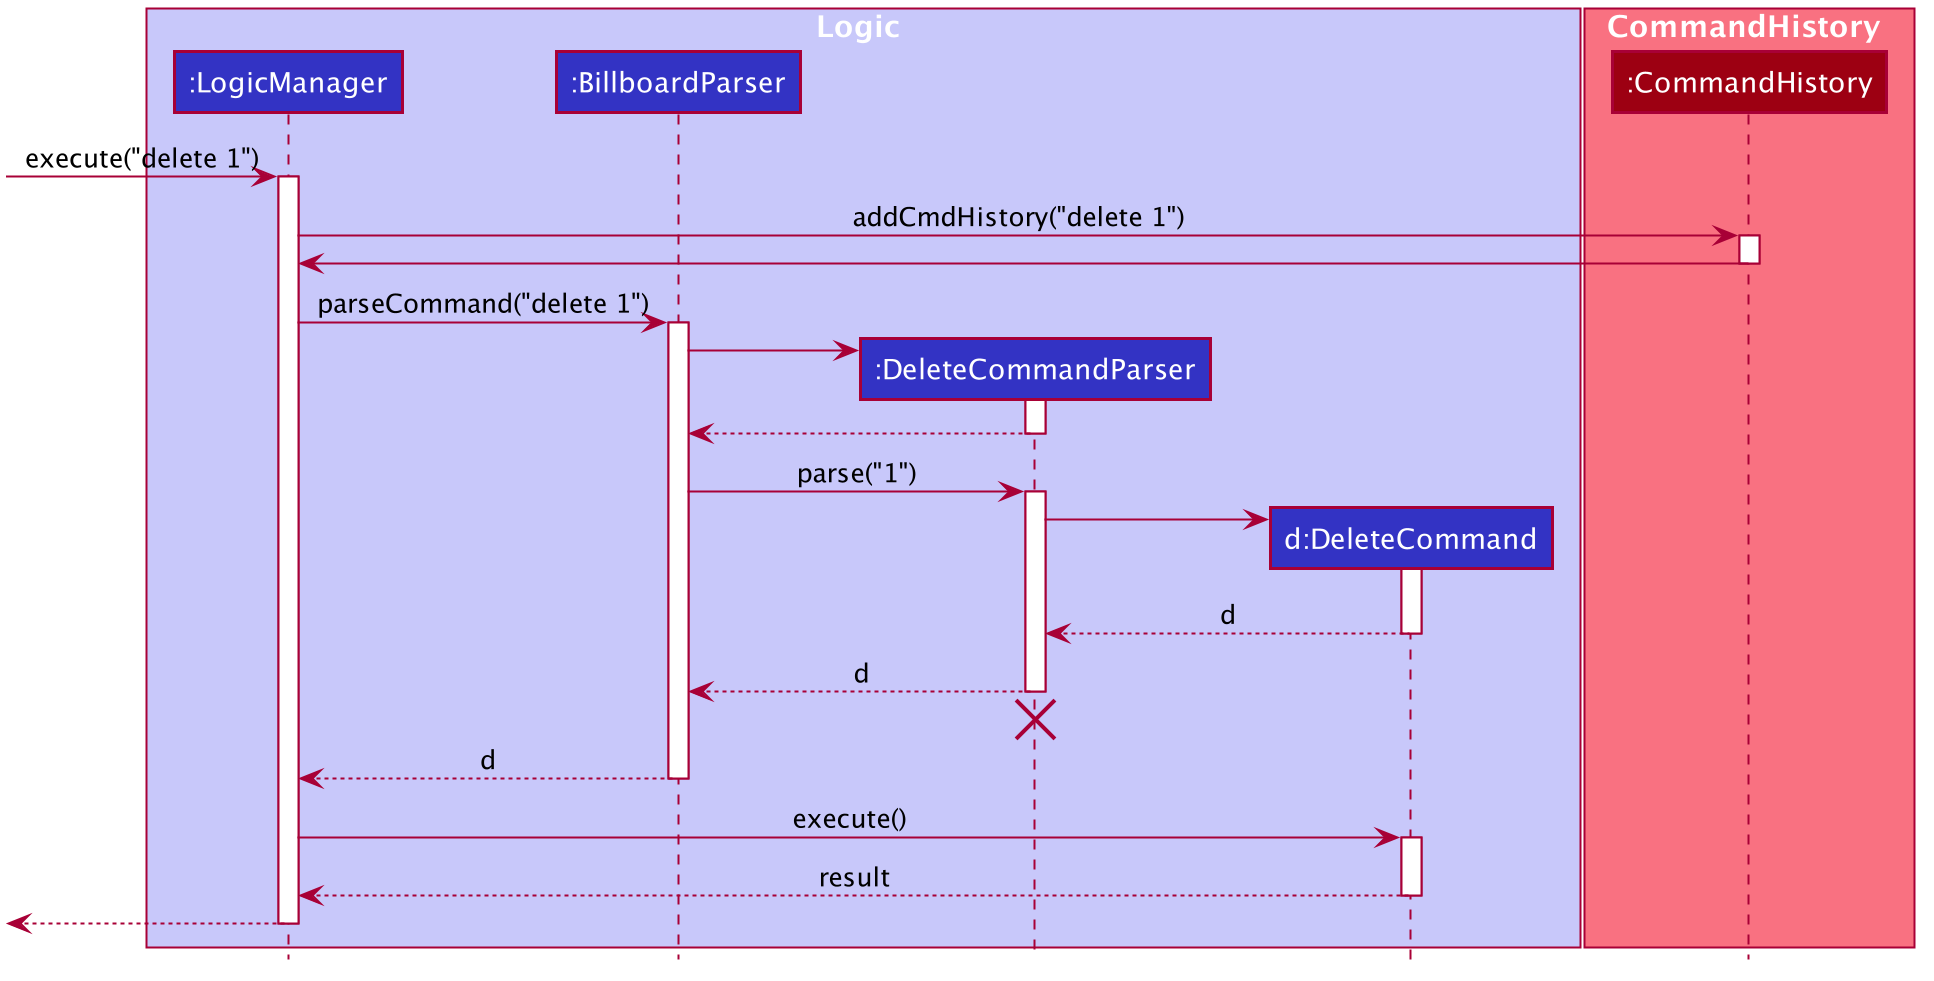

The diagram above was rendered by PlantUML. Its source (embedded in the PNG):
@startuml








skinparam BackgroundColor #FFFFFFF

skinparam Shadowing false

skinparam Class {
    FontColor #FFFFFF
    BorderThickness 1
    BorderColor #FFFFFF
    StereotypeFontColor #FFFFFF
    FontName Arial
}

skinparam Actor {
    BorderColor #000000
    Color #000000
    FontName Arial
}

skinparam Sequence {
    MessageAlign center
    BoxFontSize 15
    BoxPadding 0
    BoxFontColor #FFFFFF
    FontName Arial
}

skinparam Participant {
    FontColor #FFFFFFF
    Padding 20
}

skinparam MinClassWidth 50
skinparam ParticipantPadding 10
skinparam Shadowing false
skinparam DefaultTextAlignment center
skinparam packageStyle Rectangle

hide footbox
hide members
hide circle

box Logic #C8C8FA
participant ":LogicManager" as LogicManager #3333C4
participant ":BillboardParser" as BillboardParser #3333C4
participant ":DeleteCommandParser" as DeleteCommandParser #3333C4
participant "d:DeleteCommand" as DeleteCommand #3333C4
end box

box CommandHistory #F97181
participant ":CommandHistory" as CommandHistory #9D0012
end box

[-> LogicManager : execute("delete 1")
activate LogicManager

LogicManager -> CommandHistory : addCmdHistory("delete 1")
activate CommandHistory

CommandHistory -> LogicManager
deactivate CommandHistory

LogicManager -> BillboardParser : parseCommand("delete 1")
activate BillboardParser

create DeleteCommandParser
BillboardParser -> DeleteCommandParser
activate DeleteCommandParser

DeleteCommandParser --> BillboardParser
deactivate DeleteCommandParser

BillboardParser -> DeleteCommandParser : parse("1")
activate DeleteCommandParser

create DeleteCommand
DeleteCommandParser -> DeleteCommand
activate DeleteCommand

DeleteCommand --> DeleteCommandParser : d
deactivate DeleteCommand

DeleteCommandParser --> BillboardParser : d
deactivate DeleteCommandParser
DeleteCommandParser -[hidden]-> BillboardParser
destroy DeleteCommandParser

BillboardParser --> LogicManager : d
deactivate BillboardParser

LogicManager -> DeleteCommand : execute()
activate DeleteCommand

DeleteCommand --> LogicManager : result
deactivate DeleteCommand

[<--LogicManager
deactivate LogicManager
@enduml